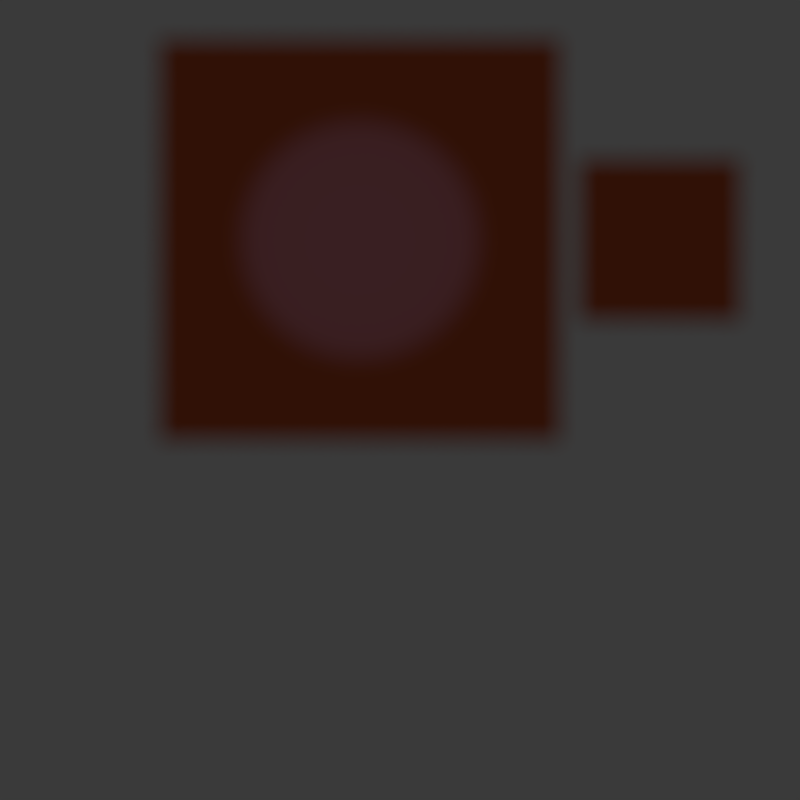 # Source: fcurve_more_channels.blend  (saved by Blender 5.2.45; exported with 4.5.12 LTS)
import bpy
from mathutils import Matrix  # noqa: F401  (used for matrix-valued properties, if any)

bpy.ops.wm.read_factory_settings(use_empty=True)
scene = bpy.context.scene
scene.name = 'Scene'

# ---- materials (node trees are filled in below, after node groups)
mat_more_channels_render_material = bpy.data.materials.new('More Channels Render Material')
mat_more_channels_render_material.diffuse_color = (0.8, 0.15, 0.05, 1.0)

# ---- material node trees
mat_more_channels_render_material.use_nodes = True; mat_more_channels_render_material.node_tree.nodes.clear()
_N = mat_more_channels_render_material.node_tree.nodes; _L = mat_more_channels_render_material.node_tree.links
n0 = _N.new('ShaderNodeBsdfPrincipled'); n0.name = 'Principled BSDF'; n0.location = (-200, 100)
n0.inputs[0].default_value = (0.8, 0.15, 0.05, 1.0)
n0.inputs[10].default_value = 0.005
n1 = _N.new('ShaderNodeOutputMaterial'); n1.name = 'Material Output'; n1.location = (200, 100)
_L.new(n0.outputs[0], n1.inputs[0])
n1.is_active_output = True

# ---- world
world_more_channels_world = bpy.data.worlds.new('More Channels World'); scene.world = world_more_channels_world
world_more_channels_world.use_nodes = True; world_more_channels_world.node_tree.nodes.clear()
_N = world_more_channels_world.node_tree.nodes; _L = world_more_channels_world.node_tree.links
n0 = _N.new('ShaderNodeBackground'); n0.name = 'Background'; n0.location = (-200, 100)
n0.inputs[0].default_value = (0.05, 0.05, 0.05, 1.0)
n1 = _N.new('ShaderNodeOutputWorld'); n1.name = 'World Output'; n1.location = (200, 100)
_L.new(n0.outputs[0], n1.inputs[0])
n1.is_active_output = True
world_more_channels_world.color = (0.01, 0.01, 0.01)

# ---- cameras
cam_more_channels_camera_data = bpy.data.cameras.new('More Channels Camera Data')
cam_more_channels_camera_data.type = 'ORTHO'
cam_more_channels_camera_data.clip_start = 0.15
cam_more_channels_camera_data.clip_end = 80.0
cam_more_channels_camera_data.sensor_width = 30.0
cam_more_channels_camera_data.sensor_height = 18.0
cam_more_channels_camera_data.ortho_scale = 4.0
cam_more_channels_camera_data.shift_x = 0.05
cam_more_channels_camera_data.shift_y = -0.2
cam_more_channels_camera_data.dof.use_dof = True
cam_more_channels_camera_data.dof.focus_distance = 4.0
cam_more_channels_camera_data.dof.aperture_fstop = 1.4

# ---- lights
light_more_channels_driven_spot_data = bpy.data.lights.new('More Channels Driven Spot Data', 'SPOT')
light_more_channels_driven_spot_data.energy = 0.0
light_more_channels_driven_spot_data.spot_size = 0.3
light_more_channels_spot_data = bpy.data.lights.new('More Channels Spot Data', 'SPOT')
light_more_channels_spot_data.color = (0.1, 0.25, 0.7)
light_more_channels_spot_data.energy = 80.0
light_more_channels_spot_data.shadow_soft_size = 0.05
light_more_channels_spot_data.spot_blend = 0.1
light_more_channels_spot_data.spot_size = 0.3
light_more_channels_area_data = bpy.data.lights.new('More Channels Area Data', 'AREA')
light_more_channels_area_data.energy = 0.0
light_more_channels_area_data.shape = 'RECTANGLE'
light_more_channels_area_data.size = 0.3
light_more_channels_area_data.size_y = 0.2
light_more_channels_sun_data = bpy.data.lights.new('More Channels Sun Data', 'SUN')
light_more_channels_sun_data.angle = 0.01
light_more_channels_sun_data.energy = 0.0
light_more_channels_gain_light_data = bpy.data.lights.new('More Channels Gain Light Data', 'SPOT')
light_more_channels_gain_light_data.energy = 5.0

# ---- meshes
me_more_channels_render_plane_mesh = bpy.data.meshes.new('More Channels Render Plane Mesh')
me_more_channels_render_plane_mesh.from_pydata([(-1.0, -1.0, 0.0), (1.0, -1.0, 0.0), (1.0, 1.0, 0.0), (-1.0, 1.0, 0.0)], [], [(0, 1, 2, 3)])
_uv = me_more_channels_render_plane_mesh.uv_layers.new(name='UVMap')
_uv.uv.foreach_set('vector', [0.0, 0.0, 1.0, 0.0, 1.0, 1.0, 0.0, 1.0])
me_more_channels_render_plane_mesh.materials.append(mat_more_channels_render_material)
me_more_channels_render_plane_mesh.update()
me_more_channels_light_target_mesh = bpy.data.meshes.new('More Channels Light Target Mesh')
me_more_channels_light_target_mesh.from_pydata([(-0.4, -0.4, 0.0), (0.4, -0.4, 0.0), (0.4, 0.4, 0.0), (-0.4, 0.4, 0.0)], [], [(0, 1, 2, 3)])
me_more_channels_light_target_mesh.materials.append(mat_more_channels_render_material)
me_more_channels_light_target_mesh.update()

# ---- objects
ob_more_channels_camera = bpy.data.objects.new('More Channels Camera', cam_more_channels_camera_data)
ob_more_channels_driver_source = bpy.data.objects.new('More Channels Driver Source', None)
ob_more_channels_driven_spot = bpy.data.objects.new('More Channels Driven Spot', light_more_channels_driven_spot_data)
ob_more_channels_spot = bpy.data.objects.new('More Channels Spot', light_more_channels_spot_data)
ob_more_channels_area = bpy.data.objects.new('More Channels Area', light_more_channels_area_data)
ob_more_channels_sun = bpy.data.objects.new('More Channels Sun', light_more_channels_sun_data)
ob_more_channels_visibility = bpy.data.objects.new('More Channels Visibility', me_more_channels_render_plane_mesh)
ob_more_channels_light_target = bpy.data.objects.new('More Channels Light Target', me_more_channels_light_target_mesh)
ob_animated_camera_uv_project_subject = bpy.data.objects.new('Animated Camera UV Project Subject', me_more_channels_render_plane_mesh)
ob_more_channels_nla_object = bpy.data.objects.new('More Channels NLA Object', None)
ob_more_channels_gain_light = bpy.data.objects.new('More Channels Gain Light', light_more_channels_gain_light_data)

# ---- transforms, parenting, visibility, modifiers, constraints
ob_more_channels_camera.location = (0.0, 0.0, 5.0)
ob_more_channels_driver_source.location = (0.0, 0.0, 0.0)
ob_more_channels_driven_spot.location = (10.0, 0.0, 4.0)
ob_more_channels_spot.location = (0.0, 0.0, 4.0)
ob_more_channels_area.location = (0.0, 0.0, 0.0)
ob_more_channels_sun.location = (0.0, 0.0, 0.0)
ob_more_channels_visibility.location = (0.0, 0.0, 0.0)
ob_more_channels_light_target.location = (1.5, 0.0, 0.0)
ob_animated_camera_uv_project_subject.location = (10.0, 0.0, 0.0)
_m = ob_animated_camera_uv_project_subject.modifiers.new('Animated Camera UV Projection', 'UV_PROJECT')
_m.uv_layer = 'UVMap'
ob_more_channels_nla_object.location = (0.0, 0.0, -20.0)
ob_more_channels_gain_light.location = (0.0, 0.0, 100.0)
ob_more_channels_gain_light.rotation_euler = (3.142, 0.0, 0.0)

# ---- collection membership
scene.collection.objects.link(ob_more_channels_camera)
scene.collection.objects.link(ob_more_channels_driver_source)
scene.collection.objects.link(ob_more_channels_driven_spot)
scene.collection.objects.link(ob_more_channels_spot)
scene.collection.objects.link(ob_more_channels_area)
scene.collection.objects.link(ob_more_channels_sun)
scene.collection.objects.link(ob_more_channels_visibility)
scene.collection.objects.link(ob_more_channels_light_target)
scene.collection.objects.link(ob_animated_camera_uv_project_subject)
scene.collection.objects.link(ob_more_channels_nla_object)
scene.collection.objects.link(ob_more_channels_gain_light)

# ---- scene / render settings (as saved in the file)
scene.camera = ob_more_channels_camera
scene.frame_start = 1; scene.frame_end = 10; scene.frame_set(1)
scene.render.engine = 'CYCLES'
scene.render.resolution_x = 64
scene.render.resolution_y = 64
scene.render.dither_intensity = 0.0
scene.render.bake_bias = 0.0
scene.render.bake_samples = 0
scene.render.compositor_device = 'GPU'
scene.cycles.samples = 16
scene.eevee.use_volume_custom_range = False
scene.eevee.fast_gi_thickness_near = 0.1
scene.eevee.fast_gi_thickness_far = 0.0
scene.eevee.ray_tracing_options.screen_trace_thickness = 0.1
bpy.context.view_layer.update()
